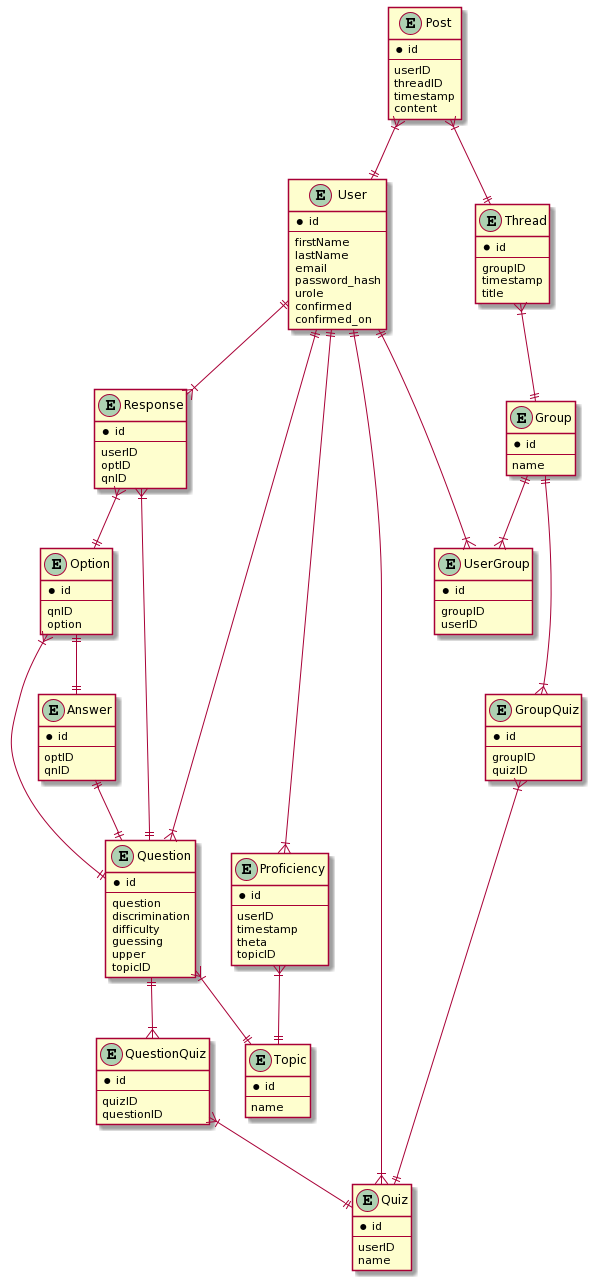

The diagram above was rendered by PlantUML. Its source (embedded in the PNG):
@startuml
' avoid problems with angled crows feet
' skinparam linetype ortho

entity User {
*id
--
firstName
lastName
email
password_hash
urole
confirmed
confirmed_on
}

entity Response {
*id
--
userID
optID
qnID
}

entity Question {
*id
--
question
discrimination
difficulty
guessing
upper
topicID
}

entity Option {
*id
--
qnID
option
}

entity Answer {
*id
--
optID
qnID
}

entity Thread {
*id
--
groupID
timestamp
title
}

entity Post {
*id
--
userID
threadID
timestamp
content
}

entity Group {
*id
--
name
}

entity UserGroup {
*id
--
groupID
userID
}

entity Proficiency {
*id
--
userID
timestamp
theta
topicID
}

entity Quiz {
*id
--
userID
name
}

entity GroupQuiz {
*id
--
groupID
quizID
}

entity QuestionQuiz {
*id
--
quizID
questionID
}

entity Topic {
*id
--
name
}

User ||--|{ Response

Response }|--|| Option
Response }|--|| Question
Option }|--|| Question
Answer ||--|| Question
Option ||--|| Answer


User ||--|{ UserGroup
Group ||--|{ UserGroup
Thread }|--|| Group
Post }|--|| Thread
Post }|--|| User
User ||--|{ Proficiency

Quiz }|--|| User
User ||--|{ Question
Question ||--|{ QuestionQuiz
QuestionQuiz }|--|| Quiz
Question }|--|| Topic
Proficiency }|--|| Topic

Group ||--|{ GroupQuiz
GroupQuiz }|--|| Quiz
@enduml